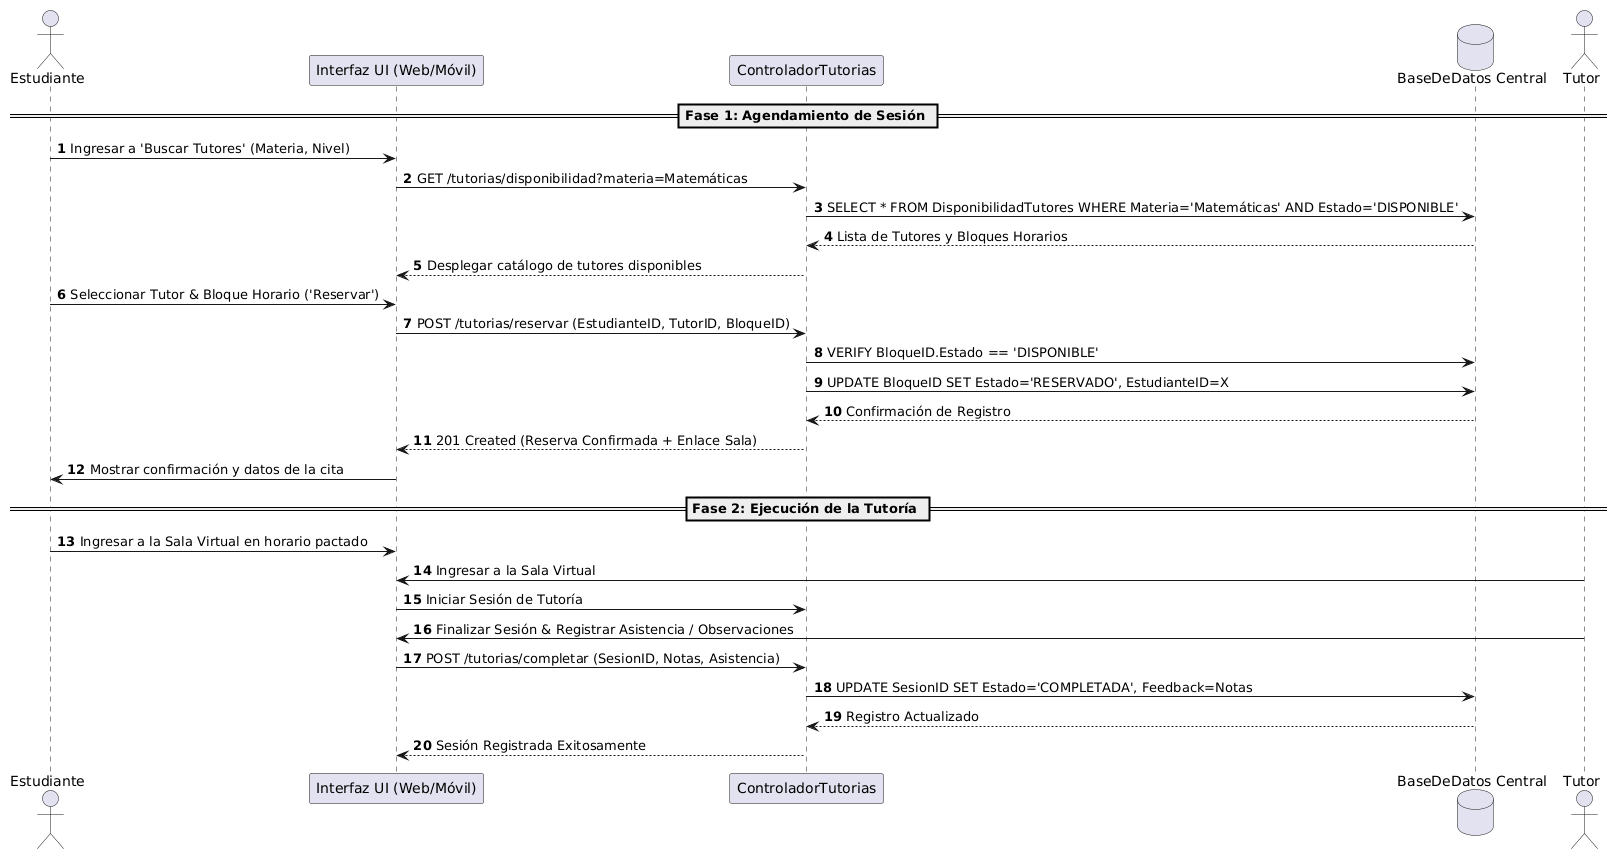

The diagram above was rendered by PlantUML. Its source (embedded in the PNG):
@startuml
autonumber
actor "Estudiante" as E
participant "Interfaz UI (Web/Móvil)" as UI
participant "ControladorTutorias" as CTRL
database "BaseDeDatos Central" as DB
actor "Tutor" as T

== Fase 1: Agendamiento de Sesión ==
E -> UI: Ingresar a 'Buscar Tutores' (Materia, Nivel)
UI -> CTRL: GET /tutorias/disponibilidad?materia=Matemáticas
CTRL -> DB: SELECT * FROM DisponibilidadTutores WHERE Materia='Matemáticas' AND Estado='DISPONIBLE'
DB --> CTRL: Lista de Tutores y Bloques Horarios
CTRL --> UI: Desplegar catálogo de tutores disponibles
E -> UI: Seleccionar Tutor & Bloque Horario ('Reservar')
UI -> CTRL: POST /tutorias/reservar (EstudianteID, TutorID, BloqueID)
CTRL -> DB: VERIFY BloqueID.Estado == 'DISPONIBLE'
CTRL -> DB: UPDATE BloqueID SET Estado='RESERVADO', EstudianteID=X
DB --> CTRL: Confirmación de Registro
CTRL --> UI: 201 Created (Reserva Confirmada + Enlace Sala)
UI -> E: Mostrar confirmación y datos de la cita

== Fase 2: Ejecución de la Tutoría ==
E -> UI: Ingresar a la Sala Virtual en horario pactado
T -> UI: Ingresar a la Sala Virtual
UI -> CTRL: Iniciar Sesión de Tutoría
T -> UI: Finalizar Sesión & Registrar Asistencia / Observaciones
UI -> CTRL: POST /tutorias/completar (SesionID, Notas, Asistencia)
CTRL -> DB: UPDATE SesionID SET Estado='COMPLETADA', Feedback=Notas
DB --> CTRL: Registro Actualizado
CTRL --> UI: Sesión Registrada Exitosamente
@enduml